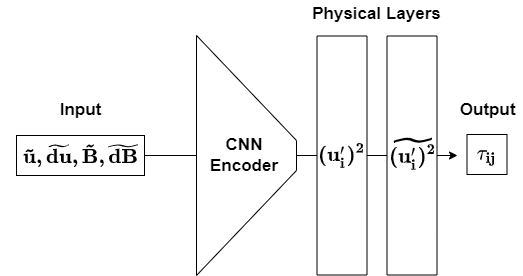

The diagram above was exported from draw.io. Its source (the exported page's mxGraphModel, read from the mxfile embedded in the PNG):
<mxGraphModel dx="1038" dy="649" grid="1" gridSize="10" guides="1" tooltips="1" connect="1" arrows="1" fold="1" page="1" pageScale="1" pageWidth="850" pageHeight="1100" math="1" shadow="0">
  <root>
    <mxCell id="0" />
    <mxCell id="1" parent="0" />
    <mxCell id="1BuGEuCQotcPkJ9CpYrV-4" value="" style="rounded=0;whiteSpace=wrap;html=1;" parent="1" vertex="1">
      <mxGeometry x="260" y="460" width="128" height="40" as="geometry" />
    </mxCell>
    <mxCell id="aEBnxI_SNn1sz-2-kRXt-7" style="edgeStyle=orthogonalEdgeStyle;rounded=0;orthogonalLoop=1;jettySize=auto;html=1;entryX=0;entryY=0.5;entryDx=0;entryDy=0;" edge="1" parent="1" source="1BuGEuCQotcPkJ9CpYrV-4" target="5pz_Bqeh8diHeaM9xlPG-25">
      <mxGeometry relative="1" as="geometry">
        <mxPoint x="690" y="480.0000000000001" as="targetPoint" />
      </mxGeometry>
    </mxCell>
    <mxCell id="5pz_Bqeh8diHeaM9xlPG-17" value="&lt;span&gt;$$\bf\tilde{u}, \widetilde{du}, \tilde{B}, \widetilde{dB}$$&lt;/span&gt;" style="text;html=1;align=center;verticalAlign=middle;resizable=0;points=[];autosize=1;strokeColor=none;fillColor=none;fontSize=17;" parent="1" vertex="1">
      <mxGeometry x="114" y="465" width="420" height="30" as="geometry" />
    </mxCell>
    <mxCell id="aEBnxI_SNn1sz-2-kRXt-2" value="" style="rounded=0;whiteSpace=wrap;html=1;rotation=90;" vertex="1" parent="1">
      <mxGeometry x="536" y="455" width="239" height="50" as="geometry" />
    </mxCell>
    <mxCell id="1BuGEuCQotcPkJ9CpYrV-6" value="" style="rounded=0;whiteSpace=wrap;html=1;labelBackgroundColor=none;" parent="1" vertex="1">
      <mxGeometry x="710.5" y="459" width="40" height="40" as="geometry" />
    </mxCell>
    <mxCell id="5pz_Bqeh8diHeaM9xlPG-25" value="$$\bf\tau_{ij}$$" style="text;html=1;strokeColor=none;fillColor=none;align=center;verticalAlign=middle;whiteSpace=wrap;rounded=0;fontSize=17;" parent="1" vertex="1">
      <mxGeometry x="701" y="465" width="60" height="30" as="geometry" />
    </mxCell>
    <mxCell id="5pz_Bqeh8diHeaM9xlPG-5" value="" style="shape=trapezoid;perimeter=trapezoidPerimeter;whiteSpace=wrap;html=1;fixedSize=1;rotation=90;size=105;" parent="1" vertex="1">
      <mxGeometry x="370" y="430" width="240" height="100" as="geometry" />
    </mxCell>
    <mxCell id="5pz_Bqeh8diHeaM9xlPG-8" value="" style="rounded=0;whiteSpace=wrap;html=1;rotation=90;" parent="1" vertex="1">
      <mxGeometry x="466" y="455" width="239" height="50" as="geometry" />
    </mxCell>
    <mxCell id="5pz_Bqeh8diHeaM9xlPG-14" value="&lt;font style=&quot;font-size: 17px&quot;&gt;&lt;b&gt;CNN&lt;br&gt;Encoder&lt;br&gt;&lt;/b&gt;&lt;/font&gt;" style="text;html=1;strokeColor=none;fillColor=none;align=center;verticalAlign=middle;whiteSpace=wrap;rounded=0;" parent="1" vertex="1">
      <mxGeometry x="458" y="465" width="60" height="30" as="geometry" />
    </mxCell>
    <mxCell id="5pz_Bqeh8diHeaM9xlPG-24" value="$$\bf{(u'_i)^2}$$" style="text;html=1;strokeColor=none;fillColor=none;align=center;verticalAlign=middle;whiteSpace=wrap;rounded=0;fontSize=17;" parent="1" vertex="1">
      <mxGeometry x="571" y="465" width="30" height="30" as="geometry" />
    </mxCell>
    <mxCell id="5pz_Bqeh8diHeaM9xlPG-30" value="&lt;b&gt;Physical Layers&lt;/b&gt;" style="text;html=1;align=center;verticalAlign=middle;resizable=0;points=[];autosize=1;strokeColor=none;fillColor=none;fontSize=17;" parent="1" vertex="1">
      <mxGeometry x="550" y="324" width="140" height="30" as="geometry" />
    </mxCell>
    <mxCell id="1BuGEuCQotcPkJ9CpYrV-2" value="$$\bf\widetilde{(u'_i)^2}$$" style="text;html=1;strokeColor=none;fillColor=none;align=center;verticalAlign=middle;whiteSpace=wrap;rounded=0;fontSize=17;" parent="1" vertex="1">
      <mxGeometry x="642" y="463" width="30" height="30" as="geometry" />
    </mxCell>
    <mxCell id="1BuGEuCQotcPkJ9CpYrV-7" value="&lt;b&gt;Input&lt;/b&gt;" style="text;html=1;align=center;verticalAlign=middle;resizable=0;points=[];autosize=1;strokeColor=none;fillColor=none;fontSize=17;" parent="1" vertex="1">
      <mxGeometry x="294" y="420" width="60" height="30" as="geometry" />
    </mxCell>
    <mxCell id="1BuGEuCQotcPkJ9CpYrV-8" value="&lt;b&gt;Output&lt;/b&gt;" style="text;html=1;align=center;verticalAlign=middle;resizable=0;points=[];autosize=1;strokeColor=none;fillColor=none;fontSize=17;" parent="1" vertex="1">
      <mxGeometry x="695.5" y="420" width="70" height="30" as="geometry" />
    </mxCell>
  </root>
</mxGraphModel>